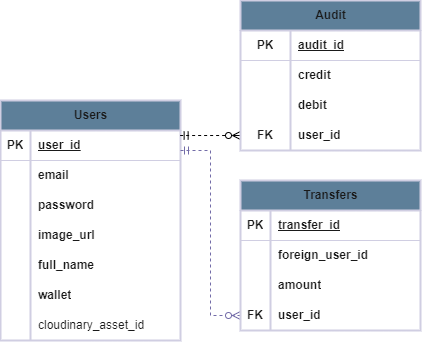

The diagram above was exported from draw.io. Its source (the exported page's mxGraphModel, read from the mxfile embedded in the PNG):
<mxGraphModel dx="838" dy="417" grid="1" gridSize="10" guides="1" tooltips="1" connect="1" arrows="1" fold="1" page="1" pageScale="1" pageWidth="850" pageHeight="1100" background="#ffffff" math="0" shadow="0">
  <root>
    <mxCell id="0" />
    <mxCell id="1" parent="0" />
    <mxCell id="EIz6pv5iUPAfGoJl-KPc-27" value="Users" style="shape=table;startSize=30;container=1;collapsible=1;childLayout=tableLayout;fixedRows=1;rowLines=0;fontStyle=1;align=center;resizeLast=1;html=1;labelBackgroundColor=none;fillColor=#5D7F99;strokeColor=#D0CEE2;fontColor=#1A1A1A;rounded=0;shadow=0;gradientColor=none;swimlaneFillColor=none;strokeWidth=2;" parent="1" vertex="1">
      <mxGeometry x="120" y="180" width="180" height="240" as="geometry" />
    </mxCell>
    <mxCell id="EIz6pv5iUPAfGoJl-KPc-28" value="" style="shape=tableRow;horizontal=0;startSize=0;swimlaneHead=0;swimlaneBody=0;fillColor=none;collapsible=0;dropTarget=0;points=[[0,0.5],[1,0.5]];portConstraint=eastwest;top=0;left=0;right=0;bottom=1;labelBackgroundColor=none;strokeColor=#D0CEE2;fontColor=#1A1A1A;rounded=1;" parent="EIz6pv5iUPAfGoJl-KPc-27" vertex="1">
      <mxGeometry y="30" width="180" height="30" as="geometry" />
    </mxCell>
    <mxCell id="EIz6pv5iUPAfGoJl-KPc-29" value="PK" style="shape=partialRectangle;connectable=0;fillColor=none;top=0;left=0;bottom=0;right=0;fontStyle=1;overflow=hidden;whiteSpace=wrap;html=1;labelBackgroundColor=none;strokeColor=#D0CEE2;fontColor=#1A1A1A;rounded=1;" parent="EIz6pv5iUPAfGoJl-KPc-28" vertex="1">
      <mxGeometry width="30" height="30" as="geometry">
        <mxRectangle width="30" height="30" as="alternateBounds" />
      </mxGeometry>
    </mxCell>
    <mxCell id="EIz6pv5iUPAfGoJl-KPc-30" value="user_id" style="shape=partialRectangle;connectable=0;fillColor=none;top=0;left=0;bottom=0;right=0;align=left;spacingLeft=6;fontStyle=5;overflow=hidden;whiteSpace=wrap;html=1;labelBackgroundColor=none;strokeColor=#D0CEE2;fontColor=#1A1A1A;rounded=1;" parent="EIz6pv5iUPAfGoJl-KPc-28" vertex="1">
      <mxGeometry x="30" width="150" height="30" as="geometry">
        <mxRectangle width="150" height="30" as="alternateBounds" />
      </mxGeometry>
    </mxCell>
    <mxCell id="EIz6pv5iUPAfGoJl-KPc-31" value="" style="shape=tableRow;horizontal=0;startSize=0;swimlaneHead=0;swimlaneBody=0;fillColor=none;collapsible=0;dropTarget=0;points=[[0,0.5],[1,0.5]];portConstraint=eastwest;top=0;left=0;right=0;bottom=0;labelBackgroundColor=none;strokeColor=#D0CEE2;fontColor=#1A1A1A;rounded=1;" parent="EIz6pv5iUPAfGoJl-KPc-27" vertex="1">
      <mxGeometry y="60" width="180" height="30" as="geometry" />
    </mxCell>
    <mxCell id="EIz6pv5iUPAfGoJl-KPc-32" value="" style="shape=partialRectangle;connectable=0;fillColor=none;top=0;left=0;bottom=0;right=0;editable=1;overflow=hidden;whiteSpace=wrap;html=1;labelBackgroundColor=none;strokeColor=#D0CEE2;fontColor=#1A1A1A;rounded=1;" parent="EIz6pv5iUPAfGoJl-KPc-31" vertex="1">
      <mxGeometry width="30" height="30" as="geometry">
        <mxRectangle width="30" height="30" as="alternateBounds" />
      </mxGeometry>
    </mxCell>
    <mxCell id="EIz6pv5iUPAfGoJl-KPc-33" value="email" style="shape=partialRectangle;connectable=0;fillColor=none;top=0;left=0;bottom=0;right=0;align=left;spacingLeft=6;overflow=hidden;whiteSpace=wrap;html=1;fontStyle=1;labelBackgroundColor=none;strokeColor=#D0CEE2;fontColor=#1A1A1A;rounded=1;" parent="EIz6pv5iUPAfGoJl-KPc-31" vertex="1">
      <mxGeometry x="30" width="150" height="30" as="geometry">
        <mxRectangle width="150" height="30" as="alternateBounds" />
      </mxGeometry>
    </mxCell>
    <mxCell id="EIz6pv5iUPAfGoJl-KPc-34" value="" style="shape=tableRow;horizontal=0;startSize=0;swimlaneHead=0;swimlaneBody=0;fillColor=none;collapsible=0;dropTarget=0;points=[[0,0.5],[1,0.5]];portConstraint=eastwest;top=0;left=0;right=0;bottom=0;labelBackgroundColor=none;strokeColor=#D0CEE2;fontColor=#1A1A1A;rounded=1;" parent="EIz6pv5iUPAfGoJl-KPc-27" vertex="1">
      <mxGeometry y="90" width="180" height="30" as="geometry" />
    </mxCell>
    <mxCell id="EIz6pv5iUPAfGoJl-KPc-35" value="" style="shape=partialRectangle;connectable=0;fillColor=none;top=0;left=0;bottom=0;right=0;editable=1;overflow=hidden;whiteSpace=wrap;html=1;labelBackgroundColor=none;strokeColor=#D0CEE2;fontColor=#1A1A1A;rounded=1;" parent="EIz6pv5iUPAfGoJl-KPc-34" vertex="1">
      <mxGeometry width="30" height="30" as="geometry">
        <mxRectangle width="30" height="30" as="alternateBounds" />
      </mxGeometry>
    </mxCell>
    <mxCell id="EIz6pv5iUPAfGoJl-KPc-36" value="password" style="shape=partialRectangle;connectable=0;fillColor=none;top=0;left=0;bottom=0;right=0;align=left;spacingLeft=6;overflow=hidden;whiteSpace=wrap;html=1;fontStyle=1;labelBackgroundColor=none;strokeColor=#D0CEE2;fontColor=#1A1A1A;rounded=1;" parent="EIz6pv5iUPAfGoJl-KPc-34" vertex="1">
      <mxGeometry x="30" width="150" height="30" as="geometry">
        <mxRectangle width="150" height="30" as="alternateBounds" />
      </mxGeometry>
    </mxCell>
    <mxCell id="EIz6pv5iUPAfGoJl-KPc-37" value="" style="shape=tableRow;horizontal=0;startSize=0;swimlaneHead=0;swimlaneBody=0;fillColor=none;collapsible=0;dropTarget=0;points=[[0,0.5],[1,0.5]];portConstraint=eastwest;top=0;left=0;right=0;bottom=0;labelBackgroundColor=none;strokeColor=#D0CEE2;fontColor=#1A1A1A;rounded=1;" parent="EIz6pv5iUPAfGoJl-KPc-27" vertex="1">
      <mxGeometry y="120" width="180" height="30" as="geometry" />
    </mxCell>
    <mxCell id="EIz6pv5iUPAfGoJl-KPc-38" value="" style="shape=partialRectangle;connectable=0;fillColor=none;top=0;left=0;bottom=0;right=0;editable=1;overflow=hidden;whiteSpace=wrap;html=1;labelBackgroundColor=none;strokeColor=#D0CEE2;fontColor=#1A1A1A;rounded=1;" parent="EIz6pv5iUPAfGoJl-KPc-37" vertex="1">
      <mxGeometry width="30" height="30" as="geometry">
        <mxRectangle width="30" height="30" as="alternateBounds" />
      </mxGeometry>
    </mxCell>
    <mxCell id="EIz6pv5iUPAfGoJl-KPc-39" value="image_url" style="shape=partialRectangle;connectable=0;fillColor=none;top=0;left=0;bottom=0;right=0;align=left;spacingLeft=6;overflow=hidden;whiteSpace=wrap;html=1;fontStyle=1;labelBackgroundColor=none;strokeColor=#D0CEE2;fontColor=#1A1A1A;rounded=1;" parent="EIz6pv5iUPAfGoJl-KPc-37" vertex="1">
      <mxGeometry x="30" width="150" height="30" as="geometry">
        <mxRectangle width="150" height="30" as="alternateBounds" />
      </mxGeometry>
    </mxCell>
    <mxCell id="EIz6pv5iUPAfGoJl-KPc-40" value="" style="shape=tableRow;horizontal=0;startSize=0;swimlaneHead=0;swimlaneBody=0;fillColor=none;collapsible=0;dropTarget=0;points=[[0,0.5],[1,0.5]];portConstraint=eastwest;top=0;left=0;right=0;bottom=0;labelBackgroundColor=none;strokeColor=#D0CEE2;fontColor=#1A1A1A;rounded=1;" parent="EIz6pv5iUPAfGoJl-KPc-27" vertex="1">
      <mxGeometry y="150" width="180" height="30" as="geometry" />
    </mxCell>
    <mxCell id="EIz6pv5iUPAfGoJl-KPc-41" value="" style="shape=partialRectangle;connectable=0;fillColor=none;top=0;left=0;bottom=0;right=0;editable=1;overflow=hidden;whiteSpace=wrap;html=1;labelBackgroundColor=none;strokeColor=#D0CEE2;fontColor=#1A1A1A;rounded=1;" parent="EIz6pv5iUPAfGoJl-KPc-40" vertex="1">
      <mxGeometry width="30" height="30" as="geometry">
        <mxRectangle width="30" height="30" as="alternateBounds" />
      </mxGeometry>
    </mxCell>
    <mxCell id="EIz6pv5iUPAfGoJl-KPc-42" value="full_name" style="shape=partialRectangle;connectable=0;fillColor=none;top=0;left=0;bottom=0;right=0;align=left;spacingLeft=6;overflow=hidden;whiteSpace=wrap;html=1;fontStyle=1;labelBackgroundColor=none;strokeColor=#D0CEE2;fontColor=#1A1A1A;rounded=1;" parent="EIz6pv5iUPAfGoJl-KPc-40" vertex="1">
      <mxGeometry x="30" width="150" height="30" as="geometry">
        <mxRectangle width="150" height="30" as="alternateBounds" />
      </mxGeometry>
    </mxCell>
    <mxCell id="EIz6pv5iUPAfGoJl-KPc-43" value="" style="shape=tableRow;horizontal=0;startSize=0;swimlaneHead=0;swimlaneBody=0;fillColor=none;collapsible=0;dropTarget=0;points=[[0,0.5],[1,0.5]];portConstraint=eastwest;top=0;left=0;right=0;bottom=0;labelBackgroundColor=none;strokeColor=#D0CEE2;fontColor=#1A1A1A;rounded=1;" parent="EIz6pv5iUPAfGoJl-KPc-27" vertex="1">
      <mxGeometry y="180" width="180" height="30" as="geometry" />
    </mxCell>
    <mxCell id="EIz6pv5iUPAfGoJl-KPc-44" value="" style="shape=partialRectangle;connectable=0;fillColor=none;top=0;left=0;bottom=0;right=0;editable=1;overflow=hidden;whiteSpace=wrap;html=1;labelBackgroundColor=none;strokeColor=#D0CEE2;fontColor=#1A1A1A;rounded=1;" parent="EIz6pv5iUPAfGoJl-KPc-43" vertex="1">
      <mxGeometry width="30" height="30" as="geometry">
        <mxRectangle width="30" height="30" as="alternateBounds" />
      </mxGeometry>
    </mxCell>
    <mxCell id="EIz6pv5iUPAfGoJl-KPc-45" value="wallet" style="shape=partialRectangle;connectable=0;fillColor=none;top=0;left=0;bottom=0;right=0;align=left;spacingLeft=6;overflow=hidden;whiteSpace=wrap;html=1;fontStyle=1;labelBackgroundColor=none;strokeColor=#D0CEE2;fontColor=#1A1A1A;rounded=1;" parent="EIz6pv5iUPAfGoJl-KPc-43" vertex="1">
      <mxGeometry x="30" width="150" height="30" as="geometry">
        <mxRectangle width="150" height="30" as="alternateBounds" />
      </mxGeometry>
    </mxCell>
    <mxCell id="EIz6pv5iUPAfGoJl-KPc-46" value="" style="shape=tableRow;horizontal=0;startSize=0;swimlaneHead=0;swimlaneBody=0;fillColor=none;collapsible=0;dropTarget=0;points=[[0,0.5],[1,0.5]];portConstraint=eastwest;top=0;left=0;right=0;bottom=0;labelBackgroundColor=none;strokeColor=#D0CEE2;fontColor=#1A1A1A;rounded=1;" parent="EIz6pv5iUPAfGoJl-KPc-27" vertex="1">
      <mxGeometry y="210" width="180" height="30" as="geometry" />
    </mxCell>
    <mxCell id="EIz6pv5iUPAfGoJl-KPc-47" value="" style="shape=partialRectangle;connectable=0;fillColor=none;top=0;left=0;bottom=0;right=0;editable=1;overflow=hidden;whiteSpace=wrap;html=1;labelBackgroundColor=none;strokeColor=#D0CEE2;fontColor=#1A1A1A;rounded=1;" parent="EIz6pv5iUPAfGoJl-KPc-46" vertex="1">
      <mxGeometry width="30" height="30" as="geometry">
        <mxRectangle width="30" height="30" as="alternateBounds" />
      </mxGeometry>
    </mxCell>
    <mxCell id="EIz6pv5iUPAfGoJl-KPc-48" value="cloudinary_asset_id" style="shape=partialRectangle;connectable=0;fillColor=none;top=0;left=0;bottom=0;right=0;align=left;spacingLeft=6;overflow=hidden;whiteSpace=wrap;html=1;labelBackgroundColor=none;strokeColor=#D0CEE2;fontColor=#1A1A1A;rounded=1;" parent="EIz6pv5iUPAfGoJl-KPc-46" vertex="1">
      <mxGeometry x="30" width="150" height="30" as="geometry">
        <mxRectangle width="150" height="30" as="alternateBounds" />
      </mxGeometry>
    </mxCell>
    <mxCell id="EIz6pv5iUPAfGoJl-KPc-102" value="" style="edgeStyle=entityRelationEdgeStyle;fontSize=12;html=1;endArrow=ERzeroToMany;endFill=1;startArrow=ERmandOne;rounded=0;strokeColor=#736CA8;fontColor=#1A1A1A;entryX=0;entryY=0.5;entryDx=0;entryDy=0;dashed=1;startFill=0;" parent="1" target="EIz6pv5iUPAfGoJl-KPc-81" edge="1">
      <mxGeometry width="100" height="100" relative="1" as="geometry">
        <mxPoint x="300" y="230" as="sourcePoint" />
        <mxPoint x="645" y="400" as="targetPoint" />
      </mxGeometry>
    </mxCell>
    <mxCell id="EIz6pv5iUPAfGoJl-KPc-14" value="Transfers" style="shape=table;startSize=30;container=1;collapsible=1;childLayout=tableLayout;fixedRows=1;rowLines=0;fontStyle=1;align=center;resizeLast=1;html=1;labelBackgroundColor=none;fillColor=#5D7F99;strokeColor=#D0CEE2;fontColor=#1A1A1A;rounded=0;strokeWidth=2;" parent="1" vertex="1">
      <mxGeometry x="360" y="260" width="180" height="150" as="geometry">
        <mxRectangle x="390" y="130" width="90" height="30" as="alternateBounds" />
      </mxGeometry>
    </mxCell>
    <mxCell id="EIz6pv5iUPAfGoJl-KPc-15" value="" style="shape=tableRow;horizontal=0;startSize=0;swimlaneHead=0;swimlaneBody=0;fillColor=none;collapsible=0;dropTarget=0;points=[[0,0.5],[1,0.5]];portConstraint=eastwest;top=0;left=0;right=0;bottom=1;labelBackgroundColor=none;strokeColor=#D0CEE2;fontColor=#1A1A1A;rounded=1;" parent="EIz6pv5iUPAfGoJl-KPc-14" vertex="1">
      <mxGeometry y="30" width="180" height="30" as="geometry" />
    </mxCell>
    <mxCell id="EIz6pv5iUPAfGoJl-KPc-16" value="PK" style="shape=partialRectangle;connectable=0;fillColor=none;top=0;left=0;bottom=0;right=0;fontStyle=1;overflow=hidden;whiteSpace=wrap;html=1;labelBackgroundColor=none;strokeColor=#D0CEE2;fontColor=#1A1A1A;rounded=1;" parent="EIz6pv5iUPAfGoJl-KPc-15" vertex="1">
      <mxGeometry width="30" height="30" as="geometry">
        <mxRectangle width="30" height="30" as="alternateBounds" />
      </mxGeometry>
    </mxCell>
    <mxCell id="EIz6pv5iUPAfGoJl-KPc-17" value="transfer_id" style="shape=partialRectangle;connectable=0;fillColor=none;top=0;left=0;bottom=0;right=0;align=left;spacingLeft=6;fontStyle=5;overflow=hidden;whiteSpace=wrap;html=1;labelBackgroundColor=none;strokeColor=#D0CEE2;fontColor=#1A1A1A;rounded=1;" parent="EIz6pv5iUPAfGoJl-KPc-15" vertex="1">
      <mxGeometry x="30" width="150" height="30" as="geometry">
        <mxRectangle width="150" height="30" as="alternateBounds" />
      </mxGeometry>
    </mxCell>
    <mxCell id="EIz6pv5iUPAfGoJl-KPc-21" value="" style="shape=tableRow;horizontal=0;startSize=0;swimlaneHead=0;swimlaneBody=0;fillColor=none;collapsible=0;dropTarget=0;points=[[0,0.5],[1,0.5]];portConstraint=eastwest;top=0;left=0;right=0;bottom=0;labelBackgroundColor=none;strokeColor=#D0CEE2;fontColor=#1A1A1A;rounded=1;" parent="EIz6pv5iUPAfGoJl-KPc-14" vertex="1">
      <mxGeometry y="60" width="180" height="30" as="geometry" />
    </mxCell>
    <mxCell id="EIz6pv5iUPAfGoJl-KPc-22" value="" style="shape=partialRectangle;connectable=0;fillColor=none;top=0;left=0;bottom=0;right=0;editable=1;overflow=hidden;whiteSpace=wrap;html=1;labelBackgroundColor=none;strokeColor=#D0CEE2;fontColor=#1A1A1A;rounded=1;" parent="EIz6pv5iUPAfGoJl-KPc-21" vertex="1">
      <mxGeometry width="30" height="30" as="geometry">
        <mxRectangle width="30" height="30" as="alternateBounds" />
      </mxGeometry>
    </mxCell>
    <mxCell id="EIz6pv5iUPAfGoJl-KPc-23" value="foreign_user_id" style="shape=partialRectangle;connectable=0;fillColor=none;top=0;left=0;bottom=0;right=0;align=left;spacingLeft=6;overflow=hidden;whiteSpace=wrap;html=1;fontStyle=1;labelBackgroundColor=none;strokeColor=#D0CEE2;fontColor=#1A1A1A;rounded=1;strokeWidth=4;" parent="EIz6pv5iUPAfGoJl-KPc-21" vertex="1">
      <mxGeometry x="30" width="150" height="30" as="geometry">
        <mxRectangle width="150" height="30" as="alternateBounds" />
      </mxGeometry>
    </mxCell>
    <mxCell id="EIz6pv5iUPAfGoJl-KPc-68" value="" style="shape=tableRow;horizontal=0;startSize=0;swimlaneHead=0;swimlaneBody=0;fillColor=none;collapsible=0;dropTarget=0;points=[[0,0.5],[1,0.5]];portConstraint=eastwest;top=0;left=0;right=0;bottom=0;labelBackgroundColor=none;strokeColor=#D0CEE2;fontColor=#1A1A1A;rounded=1;" parent="EIz6pv5iUPAfGoJl-KPc-14" vertex="1">
      <mxGeometry y="90" width="180" height="30" as="geometry" />
    </mxCell>
    <mxCell id="EIz6pv5iUPAfGoJl-KPc-69" value="" style="shape=partialRectangle;connectable=0;fillColor=none;top=0;left=0;bottom=0;right=0;editable=1;overflow=hidden;whiteSpace=wrap;html=1;labelBackgroundColor=none;strokeColor=#D0CEE2;fontColor=#1A1A1A;rounded=1;" parent="EIz6pv5iUPAfGoJl-KPc-68" vertex="1">
      <mxGeometry width="30" height="30" as="geometry">
        <mxRectangle width="30" height="30" as="alternateBounds" />
      </mxGeometry>
    </mxCell>
    <mxCell id="EIz6pv5iUPAfGoJl-KPc-70" value="amount" style="shape=partialRectangle;connectable=0;fillColor=none;top=0;left=0;bottom=0;right=0;align=left;spacingLeft=6;overflow=hidden;whiteSpace=wrap;html=1;fontStyle=1;labelBackgroundColor=none;strokeColor=#D0CEE2;fontColor=#1A1A1A;rounded=1;" parent="EIz6pv5iUPAfGoJl-KPc-68" vertex="1">
      <mxGeometry x="30" width="150" height="30" as="geometry">
        <mxRectangle width="150" height="30" as="alternateBounds" />
      </mxGeometry>
    </mxCell>
    <mxCell id="EIz6pv5iUPAfGoJl-KPc-81" value="" style="shape=tableRow;horizontal=0;startSize=0;swimlaneHead=0;swimlaneBody=0;fillColor=none;collapsible=0;dropTarget=0;points=[[0,0.5],[1,0.5]];portConstraint=eastwest;top=0;left=0;right=0;bottom=0;labelBackgroundColor=none;strokeColor=#D0CEE2;fontColor=#1A1A1A;rounded=1;" parent="EIz6pv5iUPAfGoJl-KPc-14" vertex="1">
      <mxGeometry y="120" width="180" height="30" as="geometry" />
    </mxCell>
    <mxCell id="EIz6pv5iUPAfGoJl-KPc-82" value="FK" style="shape=partialRectangle;connectable=0;fillColor=none;top=0;left=0;bottom=0;right=0;editable=1;overflow=hidden;whiteSpace=wrap;html=1;fontStyle=1;labelBackgroundColor=none;strokeColor=#D0CEE2;fontColor=#1A1A1A;rounded=1;" parent="EIz6pv5iUPAfGoJl-KPc-81" vertex="1">
      <mxGeometry width="30" height="30" as="geometry">
        <mxRectangle width="30" height="30" as="alternateBounds" />
      </mxGeometry>
    </mxCell>
    <mxCell id="EIz6pv5iUPAfGoJl-KPc-83" value="user_id" style="shape=partialRectangle;connectable=0;fillColor=none;top=0;left=0;bottom=0;right=0;align=left;spacingLeft=6;overflow=hidden;whiteSpace=wrap;html=1;fontStyle=1;labelBackgroundColor=none;strokeColor=#D0CEE2;fontColor=#1A1A1A;rounded=1;" parent="EIz6pv5iUPAfGoJl-KPc-81" vertex="1">
      <mxGeometry x="30" width="150" height="30" as="geometry">
        <mxRectangle width="150" height="30" as="alternateBounds" />
      </mxGeometry>
    </mxCell>
    <mxCell id="N8iBRm6vr4R1WzqrYAl--14" value="" style="edgeStyle=entityRelationEdgeStyle;fontSize=12;html=1;endArrow=ERzeroToMany;endFill=0;rounded=0;exitX=0.998;exitY=0.167;exitDx=0;exitDy=0;entryX=0;entryY=0.5;entryDx=0;entryDy=0;dashed=1;exitPerimeter=0;startArrow=ERmandOne;startFill=0;" parent="1" source="EIz6pv5iUPAfGoJl-KPc-28" target="N8iBRm6vr4R1WzqrYAl--28" edge="1">
      <mxGeometry width="100" height="100" relative="1" as="geometry">
        <mxPoint x="330" y="210" as="sourcePoint" />
        <mxPoint x="410" y="160" as="targetPoint" />
        <Array as="points">
          <mxPoint x="340" y="120" />
        </Array>
      </mxGeometry>
    </mxCell>
    <mxCell id="N8iBRm6vr4R1WzqrYAl--15" value="Audit" style="shape=table;startSize=30;container=1;collapsible=1;childLayout=tableLayout;fixedRows=1;rowLines=0;fontStyle=1;align=center;resizeLast=1;html=1;labelBackgroundColor=none;fillColor=#5D7F99;strokeColor=#D0CEE2;fontColor=#1A1A1A;rounded=0;strokeWidth=2;" parent="1" vertex="1">
      <mxGeometry x="360" y="80" width="180" height="150" as="geometry">
        <mxRectangle x="390" y="130" width="90" height="30" as="alternateBounds" />
      </mxGeometry>
    </mxCell>
    <mxCell id="N8iBRm6vr4R1WzqrYAl--16" value="" style="shape=tableRow;horizontal=0;startSize=0;swimlaneHead=0;swimlaneBody=0;fillColor=none;collapsible=0;dropTarget=0;points=[[0,0.5],[1,0.5]];portConstraint=eastwest;top=0;left=0;right=0;bottom=1;labelBackgroundColor=none;strokeColor=#D0CEE2;fontColor=#1A1A1A;rounded=1;" parent="N8iBRm6vr4R1WzqrYAl--15" vertex="1">
      <mxGeometry y="30" width="180" height="30" as="geometry" />
    </mxCell>
    <mxCell id="N8iBRm6vr4R1WzqrYAl--17" value="PK" style="shape=partialRectangle;connectable=0;fillColor=none;top=0;left=0;bottom=0;right=0;fontStyle=1;overflow=hidden;whiteSpace=wrap;html=1;labelBackgroundColor=none;strokeColor=#D0CEE2;fontColor=#1A1A1A;rounded=1;" parent="N8iBRm6vr4R1WzqrYAl--16" vertex="1">
      <mxGeometry width="50" height="30" as="geometry">
        <mxRectangle width="50" height="30" as="alternateBounds" />
      </mxGeometry>
    </mxCell>
    <mxCell id="N8iBRm6vr4R1WzqrYAl--18" value="audit_id" style="shape=partialRectangle;connectable=0;fillColor=none;top=0;left=0;bottom=0;right=0;align=left;spacingLeft=6;fontStyle=5;overflow=hidden;whiteSpace=wrap;html=1;labelBackgroundColor=none;strokeColor=#D0CEE2;fontColor=#1A1A1A;rounded=1;" parent="N8iBRm6vr4R1WzqrYAl--16" vertex="1">
      <mxGeometry x="50" width="130" height="30" as="geometry">
        <mxRectangle width="130" height="30" as="alternateBounds" />
      </mxGeometry>
    </mxCell>
    <mxCell id="N8iBRm6vr4R1WzqrYAl--19" value="" style="shape=tableRow;horizontal=0;startSize=0;swimlaneHead=0;swimlaneBody=0;fillColor=none;collapsible=0;dropTarget=0;points=[[0,0.5],[1,0.5]];portConstraint=eastwest;top=0;left=0;right=0;bottom=0;labelBackgroundColor=none;strokeColor=#D0CEE2;fontColor=#1A1A1A;rounded=1;" parent="N8iBRm6vr4R1WzqrYAl--15" vertex="1">
      <mxGeometry y="60" width="180" height="30" as="geometry" />
    </mxCell>
    <mxCell id="N8iBRm6vr4R1WzqrYAl--20" value="" style="shape=partialRectangle;connectable=0;fillColor=none;top=0;left=0;bottom=0;right=0;editable=1;overflow=hidden;whiteSpace=wrap;html=1;labelBackgroundColor=none;strokeColor=#D0CEE2;fontColor=#1A1A1A;rounded=1;" parent="N8iBRm6vr4R1WzqrYAl--19" vertex="1">
      <mxGeometry width="50" height="30" as="geometry">
        <mxRectangle width="50" height="30" as="alternateBounds" />
      </mxGeometry>
    </mxCell>
    <mxCell id="N8iBRm6vr4R1WzqrYAl--21" value="credit" style="shape=partialRectangle;connectable=0;fillColor=none;top=0;left=0;bottom=0;right=0;align=left;spacingLeft=6;overflow=hidden;whiteSpace=wrap;html=1;fontStyle=1;labelBackgroundColor=none;strokeColor=#D0CEE2;fontColor=#1A1A1A;rounded=1;strokeWidth=4;" parent="N8iBRm6vr4R1WzqrYAl--19" vertex="1">
      <mxGeometry x="50" width="130" height="30" as="geometry">
        <mxRectangle width="130" height="30" as="alternateBounds" />
      </mxGeometry>
    </mxCell>
    <mxCell id="N8iBRm6vr4R1WzqrYAl--22" value="" style="shape=tableRow;horizontal=0;startSize=0;swimlaneHead=0;swimlaneBody=0;fillColor=none;collapsible=0;dropTarget=0;points=[[0,0.5],[1,0.5]];portConstraint=eastwest;top=0;left=0;right=0;bottom=0;labelBackgroundColor=none;strokeColor=#D0CEE2;fontColor=#1A1A1A;rounded=1;" parent="N8iBRm6vr4R1WzqrYAl--15" vertex="1">
      <mxGeometry y="90" width="180" height="30" as="geometry" />
    </mxCell>
    <mxCell id="N8iBRm6vr4R1WzqrYAl--23" value="" style="shape=partialRectangle;connectable=0;fillColor=none;top=0;left=0;bottom=0;right=0;editable=1;overflow=hidden;whiteSpace=wrap;html=1;labelBackgroundColor=none;strokeColor=#D0CEE2;fontColor=#1A1A1A;rounded=1;" parent="N8iBRm6vr4R1WzqrYAl--22" vertex="1">
      <mxGeometry width="50" height="30" as="geometry">
        <mxRectangle width="50" height="30" as="alternateBounds" />
      </mxGeometry>
    </mxCell>
    <mxCell id="N8iBRm6vr4R1WzqrYAl--24" value="debit" style="shape=partialRectangle;connectable=0;fillColor=none;top=0;left=0;bottom=0;right=0;align=left;spacingLeft=6;overflow=hidden;whiteSpace=wrap;html=1;fontStyle=1;labelBackgroundColor=none;strokeColor=#D0CEE2;fontColor=#1A1A1A;rounded=1;" parent="N8iBRm6vr4R1WzqrYAl--22" vertex="1">
      <mxGeometry x="50" width="130" height="30" as="geometry">
        <mxRectangle width="130" height="30" as="alternateBounds" />
      </mxGeometry>
    </mxCell>
    <mxCell id="N8iBRm6vr4R1WzqrYAl--28" value="" style="shape=tableRow;horizontal=0;startSize=0;swimlaneHead=0;swimlaneBody=0;fillColor=none;collapsible=0;dropTarget=0;points=[[0,0.5],[1,0.5]];portConstraint=eastwest;top=0;left=0;right=0;bottom=0;labelBackgroundColor=none;strokeColor=#D0CEE2;fontColor=#1A1A1A;rounded=1;" parent="N8iBRm6vr4R1WzqrYAl--15" vertex="1">
      <mxGeometry y="120" width="180" height="30" as="geometry" />
    </mxCell>
    <mxCell id="N8iBRm6vr4R1WzqrYAl--29" value="FK" style="shape=partialRectangle;connectable=0;fillColor=none;top=0;left=0;bottom=0;right=0;editable=1;overflow=hidden;whiteSpace=wrap;html=1;labelBackgroundColor=none;strokeColor=#D0CEE2;fontColor=#1A1A1A;rounded=1;fontStyle=1" parent="N8iBRm6vr4R1WzqrYAl--28" vertex="1">
      <mxGeometry width="50" height="30" as="geometry">
        <mxRectangle width="50" height="30" as="alternateBounds" />
      </mxGeometry>
    </mxCell>
    <mxCell id="N8iBRm6vr4R1WzqrYAl--30" value="user_id" style="shape=partialRectangle;connectable=0;fillColor=none;top=0;left=0;bottom=0;right=0;align=left;spacingLeft=6;overflow=hidden;whiteSpace=wrap;html=1;fontStyle=1;labelBackgroundColor=none;strokeColor=#D0CEE2;fontColor=#1A1A1A;rounded=1;" parent="N8iBRm6vr4R1WzqrYAl--28" vertex="1">
      <mxGeometry x="50" width="130" height="30" as="geometry">
        <mxRectangle width="130" height="30" as="alternateBounds" />
      </mxGeometry>
    </mxCell>
  </root>
</mxGraphModel>